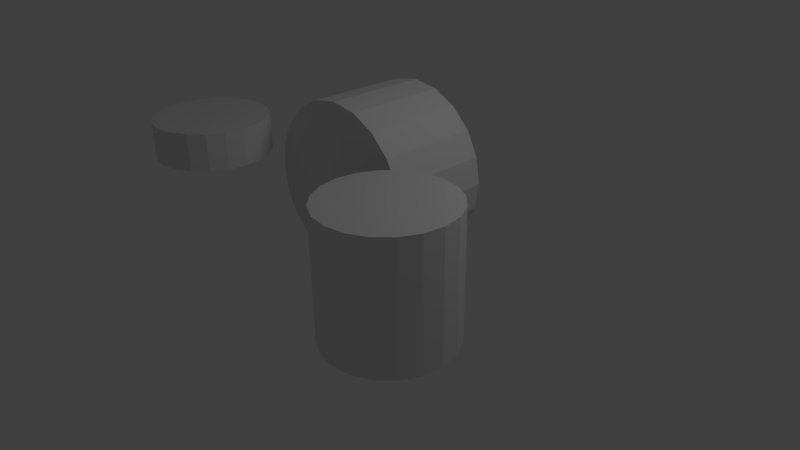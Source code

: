 # Source: drumkit.blend  (saved by Blender 2.57.0; exported with 4.5.12 LTS)
import bpy
from mathutils import Matrix  # noqa: F401  (used for matrix-valued properties, if any)

bpy.ops.wm.read_factory_settings(use_empty=True)
scene = bpy.context.scene
scene.name = 'Scene'

# ---- collections
col_collection_1 = bpy.data.collections.new('Collection 1'); scene.collection.children.link(col_collection_1)

# ---- world
world_world = bpy.data.worlds.new('World'); scene.world = world_world
world_world.color = (0.05088, 0.05088, 0.05088)
world_world.use_sun_shadow = False
world_world.sun_shadow_jitter_overblur = 0.0
world_world.cycles.sampling_method = 'MANUAL'
world_world.cycles.sample_map_resolution = 256

# ---- cameras
cam_camera = bpy.data.cameras.new('Camera')
cam_camera.clip_end = 100.0
cam_camera.lens = 35.0
cam_camera.ortho_scale = 7.314
cam_camera.dof.focus_distance = 0.0
cam_camera.dof.aperture_fstop = 128.0

# ---- lights
light_lamp = bpy.data.lights.new('Lamp', 'POINT')
light_lamp.transmission_factor = 0.0
light_lamp.cutoff_distance = 30.0
light_lamp.energy = 100.0
light_lamp.shadow_buffer_clip_start = 1.001
light_lamp.shadow_soft_size = 1.0
light_lamp.shadow_maximum_resolution = 0.006
light_lamp.use_absolute_resolution = True
light_lamp.cycles.use_multiple_importance_sampling = False

# ---- meshes
me_cylinder_002 = bpy.data.meshes.new('Cylinder.002')
me_cylinder_002.from_pydata([(0.0, 1.0, -1.0), (0.309, 0.9511, -1.0), (0.5878, 0.809, -1.0), (0.809, 0.5878, -1.0), (0.9511, 0.309, -1.0), (1.0, -4.371e-08, -1.0), (0.9511, -0.309, -1.0), (0.809, -0.5878, -1.0), (0.5878, -0.809, -1.0), (0.309, -0.9511, -1.0), (-3.258e-07, -1.0, -1.0), (-0.309, -0.9511, -1.0), (-0.5878, -0.809, -1.0), (-0.809, -0.5878, -1.0), (-0.9511, -0.309, -1.0), (-1.0, 9.656e-07, -1.0), (-0.9511, 0.309, -1.0), (-0.809, 0.5878, -1.0), (-0.5878, 0.809, -1.0), (-0.309, 0.9511, -1.0), (1.605e-06, 1.0, 1.0), (0.309, 0.9511, 1.0), (0.5878, 0.809, 1.0), (0.809, 0.5878, 1.0), (0.9511, 0.309, 1.0), (1.0, -2.245e-06, 1.0), (0.9511, -0.309, 1.0), (0.809, -0.5878, 1.0), (0.5878, -0.809, 1.0), (0.309, -0.9511, 1.0), (-2.885e-06, -1.0, 1.0), (-0.309, -0.9511, 1.0), (-0.5878, -0.809, 1.0), (-0.809, -0.5878, 1.0), (-0.9511, -0.309, 1.0), (-1.0, 3.525e-06, 1.0), (-0.9511, 0.309, 1.0), (-0.809, 0.5878, 1.0), (-0.5878, 0.809, 1.0), (-0.309, 0.9511, 1.0), (0.0, 0.0, -1.0), (0.0, 0.0, 1.0)], [], [(40, 0, 1), (41, 21, 20), (40, 1, 2), (41, 22, 21), (40, 2, 3), (41, 23, 22), (40, 3, 4), (41, 24, 23), (40, 4, 5), (41, 25, 24), (40, 5, 6), (41, 26, 25), (40, 6, 7), (41, 27, 26), (40, 7, 8), (41, 28, 27), (40, 8, 9), (41, 29, 28), (40, 9, 10), (41, 30, 29), (40, 10, 11), (41, 31, 30), (40, 11, 12), (41, 32, 31), (40, 12, 13), (41, 33, 32), (40, 13, 14), (41, 34, 33), (40, 14, 15), (41, 35, 34), (40, 15, 16), (41, 36, 35), (40, 16, 17), (41, 37, 36), (40, 17, 18), (41, 38, 37), (40, 18, 19), (41, 39, 38), (19, 0, 40), (41, 20, 39), (0, 20, 21, 1), (1, 21, 22, 2), (2, 22, 23, 3), (3, 23, 24, 4), (4, 24, 25, 5), (5, 25, 26, 6), (6, 26, 27, 7), (7, 27, 28, 8), (8, 28, 29, 9), (9, 29, 30, 10), (10, 30, 31, 11), (11, 31, 32, 12), (12, 32, 33, 13), (13, 33, 34, 14), (14, 34, 35, 15), (15, 35, 36, 16), (16, 36, 37, 17), (17, 37, 38, 18), (18, 38, 39, 19), (20, 0, 19, 39)])
me_cylinder_002.use_remesh_preserve_volume = False
me_cylinder_002.use_remesh_preserve_attributes = False
me_cylinder_002.use_mirror_vertex_groups = False
me_cylinder_002.update()
me_cylinder_001 = bpy.data.meshes.new('Cylinder.001')
me_cylinder_001.from_pydata([(0.0, 1.0, -1.0), (0.309, 0.9511, -1.0), (0.5878, 0.809, -1.0), (0.809, 0.5878, -1.0), (0.9511, 0.309, -1.0), (1.0, -4.371e-08, -1.0), (0.9511, -0.309, -1.0), (0.809, -0.5878, -1.0), (0.5878, -0.809, -1.0), (0.309, -0.9511, -1.0), (-3.258e-07, -1.0, -1.0), (-0.309, -0.9511, -1.0), (-0.5878, -0.809, -1.0), (-0.809, -0.5878, -1.0), (-0.9511, -0.309, -1.0), (-1.0, 9.656e-07, -1.0), (-0.9511, 0.309, -1.0), (-0.809, 0.5878, -1.0), (-0.5878, 0.809, -1.0), (-0.309, 0.9511, -1.0), (1.605e-06, 1.0, 1.0), (0.309, 0.9511, 1.0), (0.5878, 0.809, 1.0), (0.809, 0.5878, 1.0), (0.9511, 0.309, 1.0), (1.0, -2.245e-06, 1.0), (0.9511, -0.309, 1.0), (0.809, -0.5878, 1.0), (0.5878, -0.809, 1.0), (0.309, -0.9511, 1.0), (-2.885e-06, -1.0, 1.0), (-0.309, -0.9511, 1.0), (-0.5878, -0.809, 1.0), (-0.809, -0.5878, 1.0), (-0.9511, -0.309, 1.0), (-1.0, 3.525e-06, 1.0), (-0.9511, 0.309, 1.0), (-0.809, 0.5878, 1.0), (-0.5878, 0.809, 1.0), (-0.309, 0.9511, 1.0), (0.0, 0.0, -1.0), (0.0, 0.0, 1.0)], [], [(40, 0, 1), (41, 21, 20), (40, 1, 2), (41, 22, 21), (40, 2, 3), (41, 23, 22), (40, 3, 4), (41, 24, 23), (40, 4, 5), (41, 25, 24), (40, 5, 6), (41, 26, 25), (40, 6, 7), (41, 27, 26), (40, 7, 8), (41, 28, 27), (40, 8, 9), (41, 29, 28), (40, 9, 10), (41, 30, 29), (40, 10, 11), (41, 31, 30), (40, 11, 12), (41, 32, 31), (40, 12, 13), (41, 33, 32), (40, 13, 14), (41, 34, 33), (40, 14, 15), (41, 35, 34), (40, 15, 16), (41, 36, 35), (40, 16, 17), (41, 37, 36), (40, 17, 18), (41, 38, 37), (40, 18, 19), (41, 39, 38), (19, 0, 40), (41, 20, 39), (0, 20, 21, 1), (1, 21, 22, 2), (2, 22, 23, 3), (3, 23, 24, 4), (4, 24, 25, 5), (5, 25, 26, 6), (6, 26, 27, 7), (7, 27, 28, 8), (8, 28, 29, 9), (9, 29, 30, 10), (10, 30, 31, 11), (11, 31, 32, 12), (12, 32, 33, 13), (13, 33, 34, 14), (14, 34, 35, 15), (15, 35, 36, 16), (16, 36, 37, 17), (17, 37, 38, 18), (18, 38, 39, 19), (20, 0, 19, 39)])
me_cylinder_001.use_remesh_preserve_volume = False
me_cylinder_001.use_remesh_preserve_attributes = False
me_cylinder_001.use_mirror_vertex_groups = False
me_cylinder_001.update()
me_cylinder = bpy.data.meshes.new('Cylinder')
me_cylinder.from_pydata([(0.0, 1.0, -1.0), (0.309, 0.9511, -1.0), (0.5878, 0.809, -1.0), (0.809, 0.5878, -1.0), (0.9511, 0.309, -1.0), (1.0, -4.371e-08, -1.0), (0.9511, -0.309, -1.0), (0.809, -0.5878, -1.0), (0.5878, -0.809, -1.0), (0.309, -0.9511, -1.0), (-3.258e-07, -1.0, -1.0), (-0.309, -0.9511, -1.0), (-0.5878, -0.809, -1.0), (-0.809, -0.5878, -1.0), (-0.9511, -0.309, -1.0), (-1.0, 9.656e-07, -1.0), (-0.9511, 0.309, -1.0), (-0.809, 0.5878, -1.0), (-0.5878, 0.809, -1.0), (-0.309, 0.9511, -1.0), (1.605e-06, 1.0, 1.0), (0.309, 0.9511, 1.0), (0.5878, 0.809, 1.0), (0.809, 0.5878, 1.0), (0.9511, 0.309, 1.0), (1.0, -2.245e-06, 1.0), (0.9511, -0.309, 1.0), (0.809, -0.5878, 1.0), (0.5878, -0.809, 1.0), (0.309, -0.9511, 1.0), (-2.885e-06, -1.0, 1.0), (-0.309, -0.9511, 1.0), (-0.5878, -0.809, 1.0), (-0.809, -0.5878, 1.0), (-0.9511, -0.309, 1.0), (-1.0, 3.525e-06, 1.0), (-0.9511, 0.309, 1.0), (-0.809, 0.5878, 1.0), (-0.5878, 0.809, 1.0), (-0.309, 0.9511, 1.0), (0.0, 0.0, -1.0), (0.0, 0.0, 1.0)], [], [(40, 0, 1), (41, 21, 20), (40, 1, 2), (41, 22, 21), (40, 2, 3), (41, 23, 22), (40, 3, 4), (41, 24, 23), (40, 4, 5), (41, 25, 24), (40, 5, 6), (41, 26, 25), (40, 6, 7), (41, 27, 26), (40, 7, 8), (41, 28, 27), (40, 8, 9), (41, 29, 28), (40, 9, 10), (41, 30, 29), (40, 10, 11), (41, 31, 30), (40, 11, 12), (41, 32, 31), (40, 12, 13), (41, 33, 32), (40, 13, 14), (41, 34, 33), (40, 14, 15), (41, 35, 34), (40, 15, 16), (41, 36, 35), (40, 16, 17), (41, 37, 36), (40, 17, 18), (41, 38, 37), (40, 18, 19), (41, 39, 38), (19, 0, 40), (41, 20, 39), (0, 20, 21, 1), (1, 21, 22, 2), (2, 22, 23, 3), (3, 23, 24, 4), (4, 24, 25, 5), (5, 25, 26, 6), (6, 26, 27, 7), (7, 27, 28, 8), (8, 28, 29, 9), (9, 29, 30, 10), (10, 30, 31, 11), (11, 31, 32, 12), (12, 32, 33, 13), (13, 33, 34, 14), (14, 34, 35, 15), (15, 35, 36, 16), (16, 36, 37, 17), (17, 37, 38, 18), (18, 38, 39, 19), (20, 0, 19, 39)])
me_cylinder.use_remesh_preserve_volume = False
me_cylinder.use_remesh_preserve_attributes = False
me_cylinder.use_mirror_vertex_groups = False
me_cylinder.update()

# ---- objects
ob_surdo_001 = bpy.data.objects.new('surdo.001', me_cylinder_002)
ob_caixa = bpy.data.objects.new('caixa', me_cylinder_001)
ob_surdo = bpy.data.objects.new('surdo', me_cylinder)
ob_lamp = bpy.data.objects.new('Lamp', light_lamp)
ob_camera = bpy.data.objects.new('Camera', cam_camera)

# ---- transforms, parenting, visibility, modifiers, constraints
ob_surdo_001.location = (0.08925, 3.553e-08, 1.224)
ob_surdo_001.rotation_euler = (1.571, -0.0, 0.0)
ob_surdo_001.scale = (1.188, 1.188, 0.7172)
ob_surdo_001.lineart.crease_threshold = 0.0
ob_caixa.location = (-1.607, -1.494, 1.775)
ob_caixa.scale = (0.7843, 0.7843, 0.2524)
ob_caixa.lineart.crease_threshold = 0.0
ob_surdo.location = (1.894, -1.48, 1.038)
ob_surdo.scale = (0.8571, 0.8571, 0.8571)
ob_surdo.lineart.crease_threshold = 0.0
ob_lamp.location = (4.076, 1.005, 5.904)
ob_lamp.rotation_euler = (0.6503, 0.05522, 1.866)
ob_lamp.lock_rotations_4d = False
ob_lamp.empty_display_type = 'ARROWS'
ob_lamp.color = (0.0, 0.0, 0.0, 0.0)
ob_lamp.lineart.crease_threshold = 0.0
ob_camera.location = (7.481, -6.508, 5.344)
ob_camera.rotation_euler = (1.109, 0.01082, 0.8149)
ob_camera.lock_rotations_4d = False
ob_camera.empty_display_type = 'ARROWS'
ob_camera.color = (0.0, 0.0, 0.0, 0.0)
ob_camera.display_type = 'WIRE'
ob_camera.lineart.crease_threshold = 0.0

# ---- collection membership
col_collection_1.objects.link(ob_surdo_001)
col_collection_1.objects.link(ob_caixa)
col_collection_1.objects.link(ob_surdo)
col_collection_1.objects.link(ob_lamp)
col_collection_1.objects.link(ob_camera)

# ---- scene / render settings (as saved in the file)
scene.camera = ob_camera
scene.frame_start = 1; scene.frame_end = 250; scene.frame_set(1)
scene.render.engine = 'BLENDER_EEVEE_NEXT'
scene.render.image_settings.color_mode = 'RGB'
scene.render.image_settings.compression = 90
scene.render.resolution_percentage = 50
scene.render.dither_intensity = 0.0
scene.render.bake_margin = 2
scene.render.bake_bias = 0.0
scene.cycles.use_denoising = False
scene.cycles.samples = 10
scene.cycles.sampling_pattern = 'TABULATED_SOBOL'
scene.cycles.light_sampling_threshold = 0.0
scene.cycles.use_adaptive_sampling = False
scene.cycles.use_light_tree = False
scene.cycles.blur_glossy = 0.0
scene.cycles.volume_bounces = 1
scene.cycles.pixel_filter_type = 'GAUSSIAN'
scene.cycles.sample_clamp_indirect = 0.0
scene.view_settings.view_transform = 'Standard'
bpy.context.view_layer.update()
